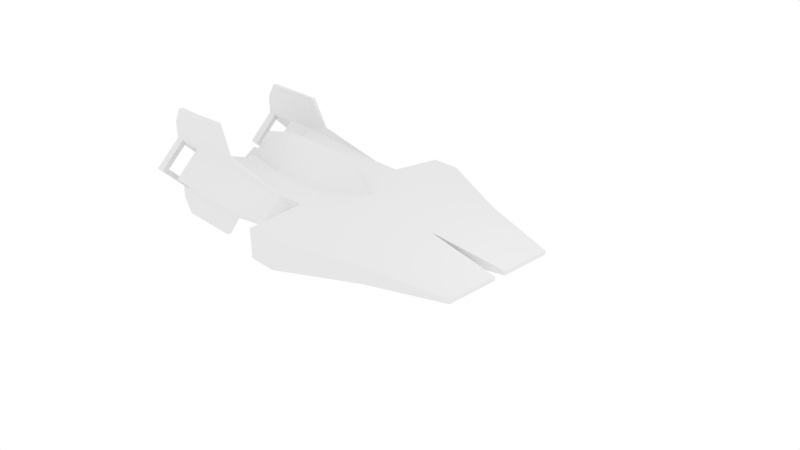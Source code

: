 # Source: AWing.blend  (saved by Blender 2.78.0; exported with 4.5.12 LTS)
import bpy
from mathutils import Matrix  # noqa: F401  (used for matrix-valued properties, if any)

bpy.ops.wm.read_factory_settings(use_empty=True)
scene = bpy.context.scene
scene.name = 'Scene'

# ---- collections
col_collection_1 = bpy.data.collections.new('Collection 1'); scene.collection.children.link(col_collection_1)

# ---- materials (node trees are filled in below, after node groups)
mat_material = bpy.data.materials.new('Material')
mat_material.alpha_threshold = 0.0
mat_material.use_transparent_shadow = False
mat_material.roughness = 0.5
mat_material.line_color = (0.0, 0.0, 0.0, 1.0)

# ---- material node trees

# ---- world
world_world = bpy.data.worlds.new('World'); scene.world = world_world
world_world.color = (1.0, 1.0, 1.0)
world_world.use_sun_shadow = False
world_world.sun_shadow_jitter_overblur = 0.0
world_world.cycles.sampling_method = 'MANUAL'

# ---- cameras
cam_camera = bpy.data.cameras.new('Camera')
cam_camera.clip_end = 100.0
cam_camera.lens = 35.0
cam_camera.sensor_width = 32.0
cam_camera.sensor_height = 18.0
cam_camera.ortho_scale = 7.314
cam_camera.dof.focus_distance = 0.0
cam_camera.dof.aperture_fstop = 128.0

# ---- lights
light_lamp = bpy.data.lights.new('Lamp', 'POINT')
light_lamp.transmission_factor = 0.0
light_lamp.cutoff_distance = 30.0
light_lamp.energy = 100.0
light_lamp.shadow_buffer_clip_start = 1.001
light_lamp.shadow_soft_size = 0.1
light_lamp.shadow_maximum_resolution = 0.006
light_lamp.use_absolute_resolution = True

# ---- meshes
me_cube = bpy.data.meshes.new('Cube')
me_cube.from_pydata([(8.0, 3.0, -0.1), (8.0, 0.3156, -0.1), (8.0, 3.0, 0.1), (8.0, 0.3156, 0.1), (-10.0, 2.888, 3.138), (0.0, 3.0, -1.0), (0.0, 3.0, 1.0), (8.0, 1.5, 0.1), (4.0, 3.0, 0.55), (0.0, 1.5, 1.0), (4.0, 1.5, 0.55), (8.0, 1.5, -0.1), (4.0, 3.0, -0.55), (0.0, 1.5, -1.0), (4.0, 1.5, -0.55), (-8.0, 1.5, -1.0), (-8.0, 1.5, 1.0), (0.0, 5.803, -0.75), (0.0, 5.803, 0.75), (4.0, 4.124, -0.425), (4.0, 4.124, 0.425), (-1.5, 5.803, -0.75), (-1.5, 5.803, 0.75), (-1.5, 3.0, -1.0), (-1.5, 3.0, 1.0), (-1.5, 3.0, 0.0), (-7.065, 3.0, 1.775), (-3.0, 4.0, 0.0), (-8.0, 1.5, 0.0), (-8.0, 4.5, 0.0), (-2.667, 1.5, 1.0), (-5.333, 1.5, 1.0), (-8.0, 1.0, 1.0), (-7.065, 3.112, 1.663), (-10.0, 1.5, 0.0), (-10.0, 4.5, 0.0), (-10.0, 3.0, -1.125), (-10.0, 3.0, 1.125), (-10.0, 1.875, 0.0), (-10.0, 4.125, 0.0), (-7.5, 1.875, 0.0), (-7.5, 3.0, 1.125), (-7.5, 3.0, -1.125), (-7.5, 4.125, 0.0), (-8.0, 3.112, 1.388), (-8.0, 2.849, 1.45), (-3.0, 3.112, 0.8876), (-3.0, 3.0, 1.0), (-2.868, 3.0, 0.912), (-10.0, 2.888, 1.388), (-10.0, 3.112, 1.388), (-11.5, 3.0, 1.125), (-10.0, 3.112, 3.138), (-8.0, 3.112, 3.138), (-8.0, 2.849, 3.2), (-8.0, 2.864, -1.455), (-8.0, 3.102, -1.398), (-3.0, 3.0, -1.0), (-3.0, 2.885, -1.0), (-2.881, 3.0, -0.9203), (-10.0, 3.102, -1.398), (-10.0, 2.898, -1.398), (-11.5, 1.875, 0.0), (-6.915, 2.874, -1.59), (-6.915, 3.051, -1.562), (-10.0, 3.102, -2.898), (-10.0, 2.898, -2.898), (-8.0, 2.864, -2.955), (-8.0, 3.102, -2.898), (-10.0, 2.888, 1.388), (-10.0, 2.888, 3.138), (-10.0, 3.112, 3.138), (-10.0, 1.875, 0.0), (-10.0, 3.0, 1.125), (-10.0, 3.0, -1.125), (-10.0, 4.125, 0.0), (-10.0, 4.5, 0.0), (-10.0, 1.5, 0.0), (-12.0, 3.0, 1.125), (-10.0, 3.112, 1.388), (-12.0, 1.875, 0.0), (-10.0, 3.102, -1.398), (-10.0, 2.898, -1.398), (-10.0, 2.898, -2.898), (-10.0, 3.102, -2.898), (-11.5, 2.888, 3.138), (-11.5, 3.112, 3.138), (-11.5, 2.888, 1.388), (-11.5, 3.0, -1.125), (-11.5, 4.125, 0.0), (-11.5, 4.5, 0.0), (-11.5, 1.5, 0.0), (-11.5, 3.112, 1.388), (-11.5, 3.102, -1.398), (-11.5, 2.898, -1.398), (-11.5, 2.898, -2.898), (-11.5, 3.102, -2.898), (-12.0, 2.888, 2.328), (-12.0, 3.112, 2.328), (-12.0, 2.888, 1.388), (-12.0, 3.0, -1.125), (-12.0, 4.125, 0.0), (-12.0, 4.5, 0.0), (-12.0, 1.5, 0.0), (-12.0, 3.0, 1.341), (-12.0, 3.112, 1.388), (-12.0, 3.0, -1.356), (-12.0, 3.102, -1.398), (-12.0, 2.898, -1.398), (-12.0, 2.898, -2.088), (-12.0, 3.102, -2.088), (-9.5, 1.098, 0.0), (8.0, -3.0, -0.1), (8.0, -0.3156, -0.1), (-8.0, 0.0, -1.0), (8.0, -3.0, 0.1), (8.0, -0.3156, 0.1), (-8.0, 0.0, 2.067), (-10.0, -2.888, 3.138), (0.0, -3.0, -1.0), (0.0, -3.0, 1.0), (0.0, 0.0, -1.0), (0.0, 0.0, 1.0), (8.0, -1.5, 0.1), (4.0, -3.0, 0.55), (0.0, -1.5, 1.0), (4.0, 0.0, 0.55), (4.0, -1.5, 0.55), (8.0, -1.5, -0.1), (4.0, -3.0, -0.55), (0.0, -1.5, -1.0), (4.0, -1.5, -0.55), (4.0, 0.0, -0.55), (-8.0, -1.5, -1.0), (-8.0, -1.5, 1.0), (0.0, -5.803, -0.75), (0.0, -5.803, 0.75), (4.0, -4.124, -0.425), (4.0, -4.124, 0.425), (-1.5, -5.803, -0.75), (-1.5, -5.803, 0.75), (-1.5, -3.0, -1.0), (-1.5, -3.0, 1.0), (-1.5, -3.0, 0.0), (-7.065, -3.0, 1.775), (-3.0, -4.0, 0.0), (-8.0, -1.5, 0.0), (-8.0, -4.5, 0.0), (-6.0, 0.0, 2.521), (-4.0, 0.0, 2.521), (-2.0, 0.0, 2.521), (-2.667, -1.5, 1.0), (-5.333, -1.5, 1.0), (-8.0, -1.0, 1.0), (-8.0, 0.0, 0.7603), (-8.0, 0.0, -0.1199), (-7.065, -3.112, 1.663), (-10.0, -1.5, 0.0), (-10.0, -4.5, 0.0), (-10.0, -3.0, -1.125), (-10.0, -3.0, 1.125), (-10.0, -1.875, 0.0), (-10.0, -4.125, 0.0), (-7.5, -1.875, 0.0), (-7.5, -3.0, 1.125), (-7.5, -3.0, -1.125), (-7.5, -4.125, 0.0), (-8.0, -3.112, 1.388), (-8.0, -2.849, 1.45), (-3.0, -3.112, 0.8876), (-3.0, -3.0, 1.0), (-2.868, -3.0, 0.912), (-10.0, -2.888, 1.388), (-10.0, -3.112, 1.388), (-11.5, -3.0, 1.125), (-10.0, -3.112, 3.138), (-8.0, -3.112, 3.138), (-8.0, -2.849, 3.2), (-8.0, -2.864, -1.455), (-8.0, -3.102, -1.398), (-3.0, -3.0, -1.0), (-3.0, -2.885, -1.0), (-2.881, -3.0, -0.9203), (-10.0, -3.102, -1.398), (-10.0, -2.898, -1.398), (-11.5, -1.875, 0.0), (-6.915, -2.874, -1.59), (-6.915, -3.051, -1.562), (-10.0, -3.102, -2.898), (-10.0, -2.898, -2.898), (-8.0, -2.864, -2.955), (-8.0, -3.102, -2.898), (-10.0, -2.888, 1.388), (-10.0, -2.888, 3.138), (-10.0, -3.112, 3.138), (-10.0, -1.875, 0.0), (-10.0, -3.0, 1.125), (-10.0, -3.0, -1.125), (-10.0, -4.125, 0.0), (-10.0, -4.5, 0.0), (-10.0, -1.5, 0.0), (-12.0, -3.0, 1.125), (-10.0, -3.112, 1.388), (-12.0, -1.875, 0.0), (-10.0, -3.102, -1.398), (-10.0, -2.898, -1.398), (-10.0, -2.898, -2.898), (-10.0, -3.102, -2.898), (-11.5, -2.888, 3.138), (-11.5, -3.112, 3.138), (-11.5, -2.888, 1.388), (-11.5, -3.0, -1.125), (-11.5, -4.125, 0.0), (-11.5, -4.5, 0.0), (-11.5, -1.5, 0.0), (-11.5, -3.112, 1.388), (-11.5, -3.102, -1.398), (-11.5, -2.898, -1.398), (-11.5, -2.898, -2.898), (-11.5, -3.102, -2.898), (-12.0, -2.888, 2.328), (-12.0, -3.112, 2.328), (-12.0, -2.888, 1.388), (-12.0, -3.0, -1.125), (-12.0, -4.125, 0.0), (-12.0, -4.5, 0.0), (-12.0, -1.5, 0.0), (-12.0, -3.0, 1.341), (-12.0, -3.112, 1.388), (-12.0, -3.0, -1.356), (-12.0, -3.102, -1.398), (-12.0, -2.898, -1.398), (-12.0, -2.898, -2.088), (-12.0, -3.102, -2.088), (-9.5, 0.0, -1.0), (-9.5, -1.098, 0.0), (-9.5, 0.0, 0.7603), (-9.5, 0.0, -0.1199)], [], [(0, 2, 7, 3, 1, 11), (31, 32, 148), (5, 23, 21, 17), (10, 8, 6, 9), (126, 10, 9, 122), (3, 7, 10, 126), (7, 2, 8, 10), (12, 14, 132), (1, 3, 126, 132), (1, 132, 14, 11), (11, 14, 12, 0), (13, 14, 132, 121), (12, 14, 13, 5), (44, 29, 35, 50), (55, 15, 28), (13, 121, 114, 15), (6, 18, 22, 24), (12, 19, 0), (2, 0, 19, 20), (8, 2, 20), (5, 17, 19, 12), (18, 17, 19, 20), (6, 8, 20, 18), (17, 18, 22, 21), (22, 24, 25, 23, 21), (48, 46, 27, 25), (57, 59, 25, 27), (50, 35, 76, 79), (61, 34, 77, 82), (45, 16, 31, 30, 9, 6, 24, 47), (29, 56, 60, 35), (122, 9, 30), (122, 30, 150), (150, 30, 149), (30, 31, 149), (149, 31, 148), (32, 31, 16), (148, 32, 117), (44, 46, 27, 29), (55, 28, 34, 61), (154, 117, 32), (15, 114, 28), (28, 114, 234, 111), (154, 28, 111, 236), (28, 154, 16), (32, 16, 154), (24, 47, 48, 25), (38, 36, 74, 72), (25, 59, 58, 23), (56, 29, 27, 57), (28, 45, 49, 34), (39, 36, 42, 43), (33, 53, 54, 26), (66, 61, 82, 83), (41, 43, 42, 40), (36, 38, 40, 42), (37, 39, 43, 41), (38, 37, 41, 40), (46, 47, 48), (37, 38, 72, 73), (46, 44, 33), (26, 54, 45), (28, 16, 45), (53, 52, 4, 54), (52, 50, 79, 71), (44, 50, 52, 53), (47, 46, 33, 26), (49, 45, 54, 4), (44, 53, 33), (47, 26, 45), (57, 58, 59), (35, 60, 81, 76), (57, 64, 56), (55, 61, 66, 67), (5, 13, 15, 55, 58, 23), (68, 64, 56), (67, 66, 65, 68), (60, 56, 68, 65), (55, 67, 63, 58), (57, 64, 63, 58), (60, 65, 84, 81), (64, 68, 67, 63), (69, 70, 85, 87), (75, 76, 81, 74), (73, 51, 92, 79), (94, 82, 74, 88), (72, 77, 69, 73), (83, 82, 94, 95), (93, 88, 74, 81), (81, 84, 96, 93), (65, 66, 83, 84), (39, 37, 73, 75), (34, 49, 69, 77), (49, 4, 70, 69), (36, 39, 75, 74), (4, 52, 71, 70), (88, 89, 101, 100), (91, 87, 99, 103), (94, 91, 103, 108), (89, 51, 78, 101), (92, 90, 102, 105), (95, 94, 108, 109), (62, 88, 100, 80), (87, 85, 97, 99), (73, 79, 76, 75), (74, 82, 77, 72), (73, 69, 87, 51), (70, 71, 86, 85), (71, 79, 92, 86), (84, 83, 95, 96), (104, 105, 102, 101, 78), (106, 108, 103, 80, 100), (103, 99, 104, 78, 80), (102, 107, 106, 100, 101), (99, 105, 104), (105, 99, 97, 98), (107, 108, 106), (108, 107, 110, 109), (90, 93, 107, 102), (86, 92, 105, 98), (96, 95, 109, 110), (51, 62, 80, 78), (93, 96, 110, 107), (85, 86, 98, 97), (51, 89, 90, 92), (93, 90, 89, 88), (88, 62, 91, 94), (62, 51, 87, 91), (237, 111, 234), (237, 236, 111), (112, 128, 113, 116, 123, 115), (152, 148, 153), (119, 135, 139, 141), (127, 125, 120, 124), (126, 122, 125, 127), (116, 126, 127, 123), (123, 127, 124, 115), (129, 132, 131), (113, 132, 126, 116), (113, 128, 131, 132), (128, 112, 129, 131), (130, 121, 132, 131), (129, 119, 130, 131), (167, 173, 158, 147), (178, 146, 133), (130, 133, 114, 121), (120, 142, 140, 136), (129, 112, 137), (115, 138, 137, 112), (124, 138, 115), (119, 129, 137, 135), (136, 138, 137, 135), (120, 136, 138, 124), (135, 139, 140, 136), (140, 139, 141, 143, 142), (171, 143, 145, 169), (180, 145, 143, 182), (173, 202, 199, 158), (184, 205, 200, 157), (168, 170, 142, 120, 125, 151, 152, 134), (147, 158, 183, 179), (122, 151, 125), (122, 150, 151), (150, 149, 151), (151, 149, 152), (149, 148, 152), (153, 134, 152), (148, 117, 153), (167, 147, 145, 169), (178, 184, 157, 146), (154, 153, 117), (133, 146, 114), (146, 235, 234, 114), (154, 236, 235, 146), (146, 134, 154), (153, 154, 134), (142, 143, 171, 170), (161, 195, 197, 159), (143, 141, 181, 182), (179, 180, 145, 147), (146, 157, 172, 168), (162, 166, 165, 159), (156, 144, 177, 176), (189, 206, 205, 184), (164, 163, 165, 166), (159, 165, 163, 161), (160, 164, 166, 162), (161, 163, 164, 160), (169, 171, 170), (160, 196, 195, 161), (169, 156, 167), (144, 168, 177), (146, 168, 134), (176, 177, 118, 175), (175, 194, 202, 173), (167, 176, 175, 173), (170, 144, 156, 169), (172, 118, 177, 168), (167, 156, 176), (170, 168, 144), (180, 182, 181), (158, 199, 204, 183), (180, 179, 187), (178, 190, 189, 184), (119, 141, 181, 178, 133, 130), (191, 179, 187), (190, 191, 188, 189), (183, 188, 191, 179), (178, 181, 186, 190), (180, 181, 186, 187), (183, 204, 207, 188), (187, 186, 190, 191), (192, 210, 208, 193), (198, 197, 204, 199), (196, 202, 215, 174), (217, 211, 197, 205), (195, 196, 192, 200), (206, 218, 217, 205), (216, 204, 197, 211), (204, 216, 219, 207), (188, 207, 206, 189), (162, 198, 196, 160), (157, 200, 192, 172), (172, 192, 193, 118), (159, 197, 198, 162), (118, 193, 194, 175), (211, 223, 224, 212), (214, 226, 222, 210), (217, 231, 226, 214), (212, 224, 201, 174), (215, 228, 225, 213), (218, 232, 231, 217), (185, 203, 223, 211), (210, 222, 220, 208), (196, 198, 199, 202), (197, 195, 200, 205), (196, 174, 210, 192), (193, 208, 209, 194), (194, 209, 215, 202), (207, 219, 218, 206), (227, 201, 224, 225, 228), (229, 223, 203, 226, 231), (226, 203, 201, 227, 222), (225, 224, 223, 229, 230), (222, 227, 228), (228, 221, 220, 222), (230, 229, 231), (231, 232, 233, 230), (213, 225, 230, 216), (209, 221, 228, 215), (219, 233, 232, 218), (174, 201, 203, 185), (216, 230, 233, 219), (208, 220, 221, 209), (174, 215, 213, 212), (216, 211, 212, 213), (211, 217, 214, 185), (185, 214, 210, 174), (237, 234, 235), (237, 235, 236), (114, 234, 237, 155), (155, 237, 236, 154)])
me_cube.materials.append(mat_material)
me_cube.use_remesh_preserve_volume = False
me_cube.use_remesh_preserve_attributes = False
me_cube.use_mirror_vertex_groups = False
me_cube.update()

# ---- objects
ob_cube = bpy.data.objects.new('Cube', me_cube)
ob_lamp = bpy.data.objects.new('Lamp', light_lamp)
ob_camera = bpy.data.objects.new('Camera', cam_camera)

# ---- transforms, parenting, visibility, modifiers, constraints
ob_cube.location = (0.0, 0.0, 0.0)
ob_cube.lock_rotations_4d = False
ob_cube.empty_display_type = 'ARROWS'
ob_cube.lineart.crease_threshold = 0.0
ob_lamp.location = (9.553, 1.005, 5.904)
ob_lamp.rotation_euler = (0.6503, 0.05522, 1.866)
ob_lamp.lock_rotations_4d = False
ob_lamp.empty_display_type = 'ARROWS'
ob_lamp.color = (0.0, 0.0, 0.0, 0.0)
ob_lamp.lineart.crease_threshold = 0.0
ob_camera.location = (28.06, -24.59, 18.02)
ob_camera.rotation_euler = (1.109, 0.0, 0.8149)
ob_camera.lock_rotations_4d = False
ob_camera.empty_display_type = 'ARROWS'
ob_camera.color = (0.0, 0.0, 0.0, 0.0)
ob_camera.display_type = 'WIRE'
ob_camera.lineart.crease_threshold = 0.0

# ---- collection membership
col_collection_1.objects.link(ob_cube)
col_collection_1.objects.link(ob_lamp)
col_collection_1.objects.link(ob_camera)

# ---- scene / render settings (as saved in the file)
scene.camera = ob_camera
scene.frame_start = 1; scene.frame_end = 250; scene.frame_set(1)
scene.render.engine = 'BLENDER_EEVEE_NEXT'
scene.render.resolution_percentage = 50
scene.render.dither_intensity = 0.0
scene.cycles.use_denoising = False
scene.cycles.samples = 128
scene.cycles.sampling_pattern = 'TABULATED_SOBOL'
scene.cycles.light_sampling_threshold = 0.0
scene.cycles.use_adaptive_sampling = False
scene.cycles.use_light_tree = False
scene.cycles.blur_glossy = 0.0
scene.cycles.sample_clamp_indirect = 0.0
scene.view_settings.view_transform = 'Standard'
bpy.context.view_layer.update()
